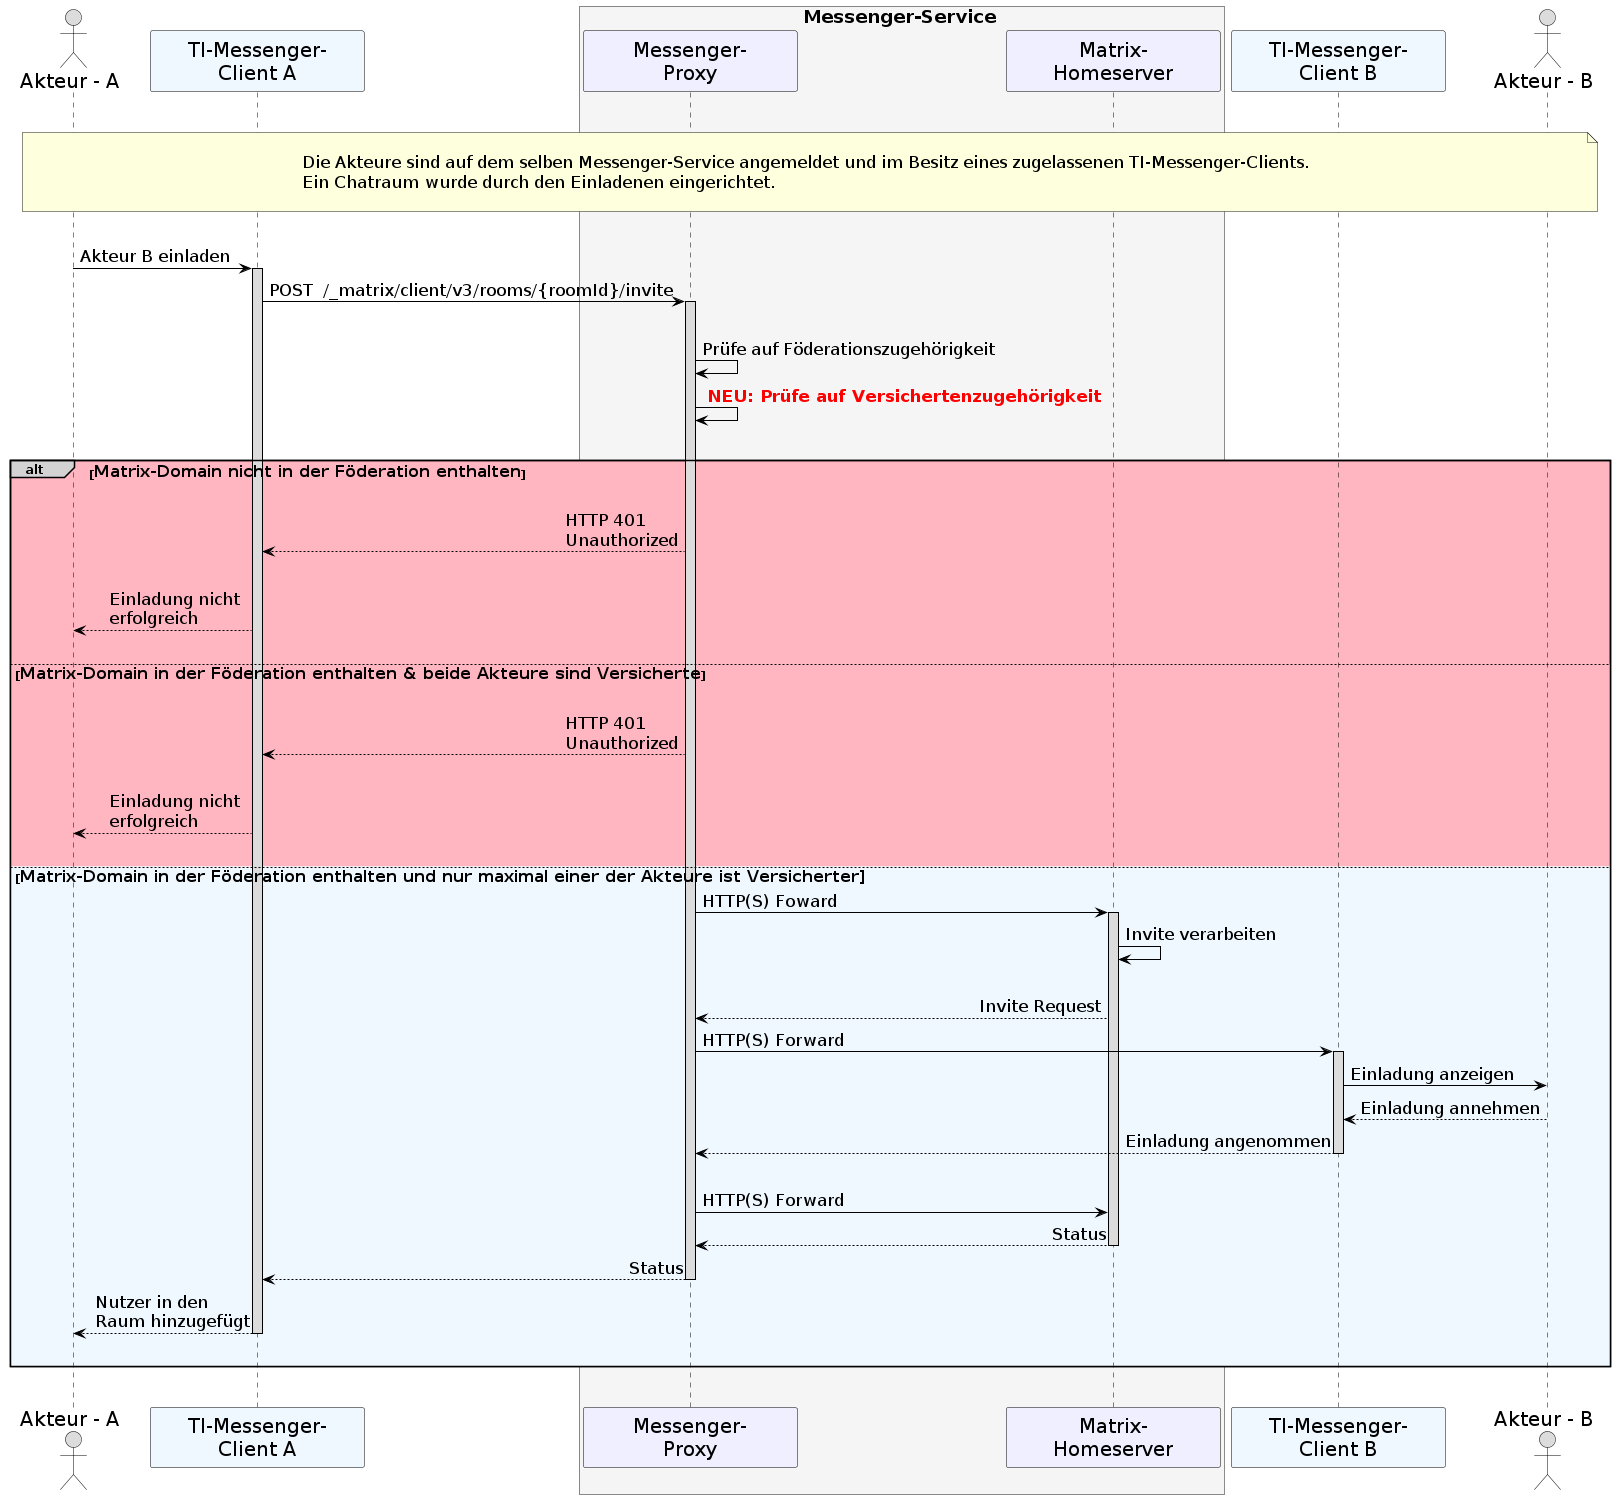

The diagram above was rendered by PlantUML. Its source (embedded in the PNG):
@startuml
skinparam sequenceMessageAlign direction
skinparam minClassWidth 200
skinparam BoxPadding 1
skinparam sequenceReferenceHeaderBackgroundColor palegreen
scale max 2048 width

skinparam sequence {
ArrowColor black
ArrowFontSize 17
ActorBorderColor black
LifeLineBorderColor black
LifeLineBackgroundColor Gainsboro

ParticipantBorderColor Motivation
ParticipantBackgroundColor Motivation
ParticipantFontName Impact
ParticipantFontSize 20
ParticipantFontColor black
ParticipantBorderColor Black
ParticipantBackgroundColor MOTIVATION

ActorBackgroundColor Gainsboro
ActorFontColor black
ActorFontSize 20
ActorFontName Aapex
}
    actor U1 as "Akteur - A"
    participant C1 as "TI-Messenger-\nClient A" #AliceBlue
    box <size:18>Messenger-Service</size> #WhiteSmoke
      participant MP as "Messenger-\nProxy"
      participant MH as "Matrix-\nHomeserver"
    end box
    participant C2 as "TI-Messenger-\nClient B" #AliceBlue
    actor U2 as "Akteur - B"
    
|||
note over U1, U2: \n<size:17>Die Akteure sind auf dem selben Messenger-Service angemeldet und im Besitz eines zugelassenen TI-Messenger-Clients.\n<size:17>Ein Chatraum wurde durch den Einladenen eingerichtet.</size>\n
|||
    U1->C1: Akteur B einladen
    activate C1
    C1->MP: POST  /_matrix/client/v3/rooms/{roomId}/invite
    activate MP
    |||
      MP->MP: Prüfe auf Föderationszugehörigkeit
      MP->MP: <font color=red> <b>NEU: Prüfe auf Versichertenzugehörigkeit 
    |||
    
    alt#LightGrey #LightPink <size:16>Matrix-Domain nicht in der Föderation enthalten</size>
      |||
      MP-->C1: HTTP 401 \nUnauthorized
      |||
      C1-->U1: Einladung nicht \nerfolgreich
      |||
    
      else <size:16>Matrix-Domain in der Föderation enthalten & beide Akteure sind Versicherte</size>
      |||
      MP-->C1: HTTP 401 \nUnauthorized
      |||
      C1-->U1: Einladung nicht \nerfolgreich
      |||

      else #AliceBlue <size:16>Matrix-Domain in der Föderation enthalten und nur maximal einer der Akteure ist Versicherter
      MP->MH: HTTP(S) Foward
        activate MH
      MH->MH: Invite verarbeiten
      |||
          MH-->MP: Invite Request
          MP->C2: HTTP(S) Forward
            activate C2 
          C2->U2: Einladung anzeigen
          U2-->C2: Einladung annehmen
          C2-->MP: Einladung angenommen
          deactivate C2
          |||
          MP->MH: HTTP(S) Forward
          MH-->MP: Status
            deactivate MH
          MP-->C1: Status
          deactivate MP
          C1-->U1: Nutzer in den \nRaum hinzugefügt
          deactivate C1
        |||
        end
 |||
@enduml